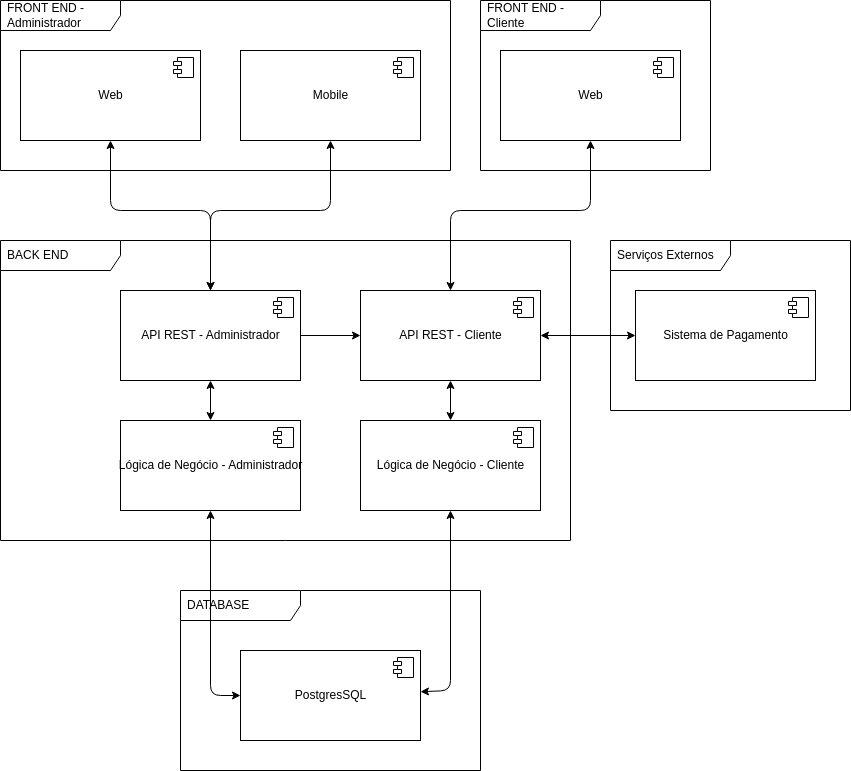

The diagram above was exported from draw.io. Its source (the exported page's mxGraphModel, read from the mxfile embedded in the PNG):
<mxGraphModel dx="1832" dy="2031" grid="1" gridSize="10" guides="1" tooltips="1" connect="1" arrows="1" fold="1" page="1" pageScale="1" pageWidth="850" pageHeight="1100" math="0" shadow="0">
  <root>
    <mxCell id="0" />
    <mxCell id="1" parent="0" />
    <mxCell id="2" value="DATABASE" style="shape=umlFrame;whiteSpace=wrap;html=1;width=120;height=30;boundedLbl=1;verticalAlign=middle;align=left;spacingLeft=5;" parent="1" vertex="1">
      <mxGeometry x="180" y="-510" width="300" height="180" as="geometry" />
    </mxCell>
    <mxCell id="5" value="PostgresSQL" style="html=1;dropTarget=0;" parent="1" vertex="1">
      <mxGeometry x="240" y="-450" width="180" height="90" as="geometry" />
    </mxCell>
    <mxCell id="6" value="" style="shape=module;jettyWidth=8;jettyHeight=4;" parent="5" vertex="1">
      <mxGeometry x="1" width="20" height="20" relative="1" as="geometry">
        <mxPoint x="-27" y="7" as="offset" />
      </mxGeometry>
    </mxCell>
    <mxCell id="7" value="FRONT END - Administrador" style="shape=umlFrame;whiteSpace=wrap;html=1;width=120;height=30;boundedLbl=1;verticalAlign=middle;align=left;spacingLeft=5;" parent="1" vertex="1">
      <mxGeometry y="-1100" width="450" height="170" as="geometry" />
    </mxCell>
    <mxCell id="8" value="FRONT END - Cliente" style="shape=umlFrame;whiteSpace=wrap;html=1;width=120;height=30;boundedLbl=1;verticalAlign=middle;align=left;spacingLeft=5;" parent="1" vertex="1">
      <mxGeometry x="480" y="-1100" width="230" height="170" as="geometry" />
    </mxCell>
    <mxCell id="31" style="edgeStyle=none;html=1;entryX=0.5;entryY=0;entryDx=0;entryDy=0;startArrow=classic;startFill=1;" parent="1" source="9" target="22" edge="1">
      <mxGeometry relative="1" as="geometry">
        <Array as="points">
          <mxPoint x="110" y="-890" />
          <mxPoint x="210" y="-890" />
        </Array>
      </mxGeometry>
    </mxCell>
    <mxCell id="9" value="Web" style="html=1;dropTarget=0;" parent="1" vertex="1">
      <mxGeometry x="20" y="-1050" width="180" height="90" as="geometry" />
    </mxCell>
    <mxCell id="10" value="" style="shape=module;jettyWidth=8;jettyHeight=4;" parent="9" vertex="1">
      <mxGeometry x="1" width="20" height="20" relative="1" as="geometry">
        <mxPoint x="-27" y="7" as="offset" />
      </mxGeometry>
    </mxCell>
    <mxCell id="32" style="edgeStyle=none;html=1;entryX=0.5;entryY=0;entryDx=0;entryDy=0;startArrow=classic;startFill=1;" parent="1" source="11" target="22" edge="1">
      <mxGeometry relative="1" as="geometry">
        <Array as="points">
          <mxPoint x="330" y="-890" />
          <mxPoint x="210" y="-890" />
        </Array>
      </mxGeometry>
    </mxCell>
    <mxCell id="11" value="Mobile" style="html=1;dropTarget=0;" parent="1" vertex="1">
      <mxGeometry x="240" y="-1050" width="180" height="90" as="geometry" />
    </mxCell>
    <mxCell id="12" value="" style="shape=module;jettyWidth=8;jettyHeight=4;" parent="11" vertex="1">
      <mxGeometry x="1" width="20" height="20" relative="1" as="geometry">
        <mxPoint x="-27" y="7" as="offset" />
      </mxGeometry>
    </mxCell>
    <mxCell id="33" style="edgeStyle=none;html=1;entryX=0.5;entryY=0;entryDx=0;entryDy=0;startArrow=classic;startFill=1;" parent="1" source="13" target="26" edge="1">
      <mxGeometry relative="1" as="geometry">
        <Array as="points">
          <mxPoint x="590" y="-890" />
          <mxPoint x="450" y="-890" />
        </Array>
      </mxGeometry>
    </mxCell>
    <mxCell id="13" value="Web" style="html=1;dropTarget=0;" parent="1" vertex="1">
      <mxGeometry x="500" y="-1050" width="180" height="90" as="geometry" />
    </mxCell>
    <mxCell id="14" value="" style="shape=module;jettyWidth=8;jettyHeight=4;" parent="13" vertex="1">
      <mxGeometry x="1" width="20" height="20" relative="1" as="geometry">
        <mxPoint x="-27" y="7" as="offset" />
      </mxGeometry>
    </mxCell>
    <mxCell id="15" value="BACK END" style="shape=umlFrame;whiteSpace=wrap;html=1;width=120;height=30;boundedLbl=1;verticalAlign=middle;align=left;spacingLeft=5;" parent="1" vertex="1">
      <mxGeometry y="-860" width="570" height="300" as="geometry" />
    </mxCell>
    <mxCell id="48" style="edgeStyle=none;html=1;startArrow=classic;startFill=1;" edge="1" parent="1" source="16" target="5">
      <mxGeometry relative="1" as="geometry">
        <Array as="points">
          <mxPoint x="210" y="-405" />
        </Array>
      </mxGeometry>
    </mxCell>
    <mxCell id="16" value="Lógica de Negócio - Administrador" style="html=1;dropTarget=0;" parent="1" vertex="1">
      <mxGeometry x="120" y="-680" width="180" height="90" as="geometry" />
    </mxCell>
    <mxCell id="17" value="" style="shape=module;jettyWidth=8;jettyHeight=4;" parent="16" vertex="1">
      <mxGeometry x="1" width="20" height="20" relative="1" as="geometry">
        <mxPoint x="-27" y="7" as="offset" />
      </mxGeometry>
    </mxCell>
    <mxCell id="47" style="edgeStyle=none;html=1;startArrow=classic;startFill=1;" edge="1" parent="1" source="20" target="5">
      <mxGeometry relative="1" as="geometry">
        <Array as="points">
          <mxPoint x="450" y="-410" />
        </Array>
      </mxGeometry>
    </mxCell>
    <mxCell id="20" value="Lógica de Negócio - Cliente" style="html=1;dropTarget=0;" parent="1" vertex="1">
      <mxGeometry x="360" y="-680" width="180" height="90" as="geometry" />
    </mxCell>
    <mxCell id="21" value="" style="shape=module;jettyWidth=8;jettyHeight=4;" parent="20" vertex="1">
      <mxGeometry x="1" width="20" height="20" relative="1" as="geometry">
        <mxPoint x="-27" y="7" as="offset" />
      </mxGeometry>
    </mxCell>
    <mxCell id="35" style="edgeStyle=none;html=1;entryX=0.5;entryY=0;entryDx=0;entryDy=0;startArrow=classic;startFill=1;" parent="1" source="22" target="16" edge="1">
      <mxGeometry relative="1" as="geometry" />
    </mxCell>
    <mxCell id="36" style="edgeStyle=none;html=1;entryX=0;entryY=0.5;entryDx=0;entryDy=0;startArrow=none;startFill=0;" parent="1" source="22" target="26" edge="1">
      <mxGeometry relative="1" as="geometry" />
    </mxCell>
    <mxCell id="22" value="API REST - Administrador" style="html=1;dropTarget=0;" parent="1" vertex="1">
      <mxGeometry x="120" y="-810" width="180" height="90" as="geometry" />
    </mxCell>
    <mxCell id="23" value="" style="shape=module;jettyWidth=8;jettyHeight=4;" parent="22" vertex="1">
      <mxGeometry x="1" width="20" height="20" relative="1" as="geometry">
        <mxPoint x="-27" y="7" as="offset" />
      </mxGeometry>
    </mxCell>
    <mxCell id="34" style="edgeStyle=none;html=1;startArrow=classic;startFill=1;" parent="1" source="26" target="20" edge="1">
      <mxGeometry relative="1" as="geometry" />
    </mxCell>
    <mxCell id="45" style="edgeStyle=none;html=1;startArrow=classic;startFill=1;" edge="1" parent="1" source="26" target="29">
      <mxGeometry relative="1" as="geometry" />
    </mxCell>
    <mxCell id="26" value="API REST - Cliente" style="html=1;dropTarget=0;" parent="1" vertex="1">
      <mxGeometry x="360" y="-810" width="180" height="90" as="geometry" />
    </mxCell>
    <mxCell id="27" value="" style="shape=module;jettyWidth=8;jettyHeight=4;" parent="26" vertex="1">
      <mxGeometry x="1" width="20" height="20" relative="1" as="geometry">
        <mxPoint x="-27" y="7" as="offset" />
      </mxGeometry>
    </mxCell>
    <mxCell id="28" value="Serviços Externos" style="shape=umlFrame;whiteSpace=wrap;html=1;width=120;height=30;boundedLbl=1;verticalAlign=middle;align=left;spacingLeft=5;" parent="1" vertex="1">
      <mxGeometry x="610" y="-860" width="240" height="170" as="geometry" />
    </mxCell>
    <mxCell id="29" value="Sistema de Pagamento" style="html=1;dropTarget=0;" parent="1" vertex="1">
      <mxGeometry x="635" y="-810" width="180" height="90" as="geometry" />
    </mxCell>
    <mxCell id="30" value="" style="shape=module;jettyWidth=8;jettyHeight=4;" parent="29" vertex="1">
      <mxGeometry x="1" width="20" height="20" relative="1" as="geometry">
        <mxPoint x="-27" y="7" as="offset" />
      </mxGeometry>
    </mxCell>
  </root>
</mxGraphModel>